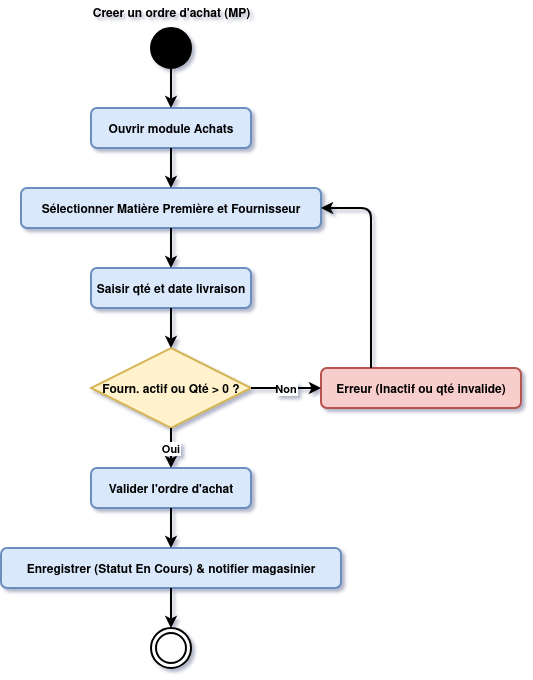

The diagram above was exported from draw.io. Its source (the exported page's mxGraphModel, read from the mxfile embedded in the PNG):
<mxGraphModel dx="966" dy="545" grid="1" gridSize="10" guides="1" tooltips="1" connect="1" arrows="1" fold="1" page="1" pageScale="1" pageWidth="827" pageHeight="1169" math="0" shadow="0">
  <root>
    <mxCell id="0" />
    <mxCell id="1" parent="0" />
    <mxCell id="-wvHGPuKngCW-N179HdB-1" parent="1" style="ellipse;fillColor=#000000;strokeWidth=2;fontStyle=1" vertex="1">
      <mxGeometry height="40" width="40" x="380" y="40" as="geometry" />
    </mxCell>
    <mxCell id="-wvHGPuKngCW-N179HdB-2" parent="1" style="rounded=1;fillColor=#dae8fc;strokeColor=#6c8ebf;strokeWidth=2;fontStyle=1" value="Ouvrir module Achats" vertex="1">
      <mxGeometry height="40" width="160" x="320" y="120" as="geometry" />
    </mxCell>
    <mxCell id="-wvHGPuKngCW-N179HdB-3" parent="1" style="rounded=1;fillColor=#dae8fc;strokeColor=#6c8ebf;strokeWidth=2;fontStyle=1" value="Sélectionner Matière Première et Fournisseur" vertex="1">
      <mxGeometry height="40" width="300" x="250" y="200" as="geometry" />
    </mxCell>
    <mxCell id="-wvHGPuKngCW-N179HdB-4" parent="1" style="rounded=1;fillColor=#dae8fc;strokeColor=#6c8ebf;strokeWidth=2;fontStyle=1" value="Saisir qté et date livraison" vertex="1">
      <mxGeometry height="40" width="160" x="320" y="280" as="geometry" />
    </mxCell>
    <mxCell id="-wvHGPuKngCW-N179HdB-5" parent="1" style="rhombus;fillColor=#fff2cc;strokeColor=#d6b656;strokeWidth=2;fontStyle=1" value="Fourn. actif ou Qté &gt; 0 ?" vertex="1">
      <mxGeometry height="80" width="160" x="320" y="360" as="geometry" />
    </mxCell>
    <mxCell id="-wvHGPuKngCW-N179HdB-6" parent="1" style="rounded=1;fillColor=#f8cecc;strokeColor=#b85450;strokeWidth=2;fontStyle=1" value="Erreur (Inactif ou qté invalide)" vertex="1">
      <mxGeometry height="40" width="200" x="550" y="380" as="geometry" />
    </mxCell>
    <mxCell id="-wvHGPuKngCW-N179HdB-7" parent="1" style="rounded=1;fillColor=#dae8fc;strokeColor=#6c8ebf;strokeWidth=2;fontStyle=1" value="Valider l'ordre d'achat" vertex="1">
      <mxGeometry height="40" width="160" x="320" y="480" as="geometry" />
    </mxCell>
    <mxCell id="-wvHGPuKngCW-N179HdB-8" parent="1" style="rounded=1;fillColor=#dae8fc;strokeColor=#6c8ebf;strokeWidth=2;fontStyle=1" value="Enregistrer (Statut En Cours) &amp; notifier magasinier" vertex="1">
      <mxGeometry height="40" width="340" x="230" y="560" as="geometry" />
    </mxCell>
    <mxCell id="-wvHGPuKngCW-N179HdB-9" parent="1" style="ellipse;shape=doubleEllipse;fillColor=#ffffff;strokeColor=#000000;strokeWidth=2;fontStyle=1" vertex="1">
      <mxGeometry height="40" width="40" x="380" y="640" as="geometry" />
    </mxCell>
    <mxCell id="-wvHGPuKngCW-N179HdB-10" edge="1" parent="1" source="-wvHGPuKngCW-N179HdB-1" style="strokeWidth=2;fontStyle=1" target="-wvHGPuKngCW-N179HdB-2">
      <mxGeometry relative="1" as="geometry" />
    </mxCell>
    <mxCell id="-wvHGPuKngCW-N179HdB-11" edge="1" parent="1" source="-wvHGPuKngCW-N179HdB-2" style="strokeWidth=2;fontStyle=1" target="-wvHGPuKngCW-N179HdB-3">
      <mxGeometry relative="1" as="geometry" />
    </mxCell>
    <mxCell id="-wvHGPuKngCW-N179HdB-12" edge="1" parent="1" source="-wvHGPuKngCW-N179HdB-3" style="strokeWidth=2;fontStyle=1" target="-wvHGPuKngCW-N179HdB-4">
      <mxGeometry relative="1" as="geometry" />
    </mxCell>
    <mxCell id="-wvHGPuKngCW-N179HdB-13" edge="1" parent="1" source="-wvHGPuKngCW-N179HdB-4" style="strokeWidth=2;fontStyle=1" target="-wvHGPuKngCW-N179HdB-5">
      <mxGeometry relative="1" as="geometry" />
    </mxCell>
    <mxCell id="-wvHGPuKngCW-N179HdB-14" edge="1" parent="1" source="-wvHGPuKngCW-N179HdB-5" style="strokeWidth=2;fontStyle=1" target="-wvHGPuKngCW-N179HdB-7" value="Oui">
      <mxGeometry relative="1" as="geometry" />
    </mxCell>
    <mxCell id="-wvHGPuKngCW-N179HdB-15" edge="1" parent="1" source="-wvHGPuKngCW-N179HdB-5" style="strokeWidth=2;fontStyle=1" target="-wvHGPuKngCW-N179HdB-6" value="Non">
      <mxGeometry relative="1" as="geometry" />
    </mxCell>
    <mxCell id="-wvHGPuKngCW-N179HdB-16" edge="1" parent="1" source="-wvHGPuKngCW-N179HdB-6" style="edgeStyle=orthogonalEdgeStyle;strokeWidth=2;fontStyle=1" target="-wvHGPuKngCW-N179HdB-3">
      <mxGeometry relative="1" as="geometry">
        <Array as="points">
          <mxPoint x="600" y="220" />
        </Array>
      </mxGeometry>
    </mxCell>
    <mxCell id="-wvHGPuKngCW-N179HdB-17" edge="1" parent="1" source="-wvHGPuKngCW-N179HdB-7" style="strokeWidth=2;fontStyle=1" target="-wvHGPuKngCW-N179HdB-8">
      <mxGeometry relative="1" as="geometry" />
    </mxCell>
    <mxCell id="-wvHGPuKngCW-N179HdB-18" edge="1" parent="1" source="-wvHGPuKngCW-N179HdB-8" style="strokeWidth=2;fontStyle=1" target="-wvHGPuKngCW-N179HdB-9">
      <mxGeometry relative="1" as="geometry" />
    </mxCell>
    <mxCell id="-wvHGPuKngCW-N179HdB-19" parent="1" style="text;html=1;strokeColor=none;fillColor=none;align=center;fontSize=12;fontStyle=1;strokeWidth=2;" value="Creer un ordre d'achat (MP)" vertex="1">
      <mxGeometry height="28" width="70" x="365" y="12" as="geometry" />
    </mxCell>
  </root>
</mxGraphModel>